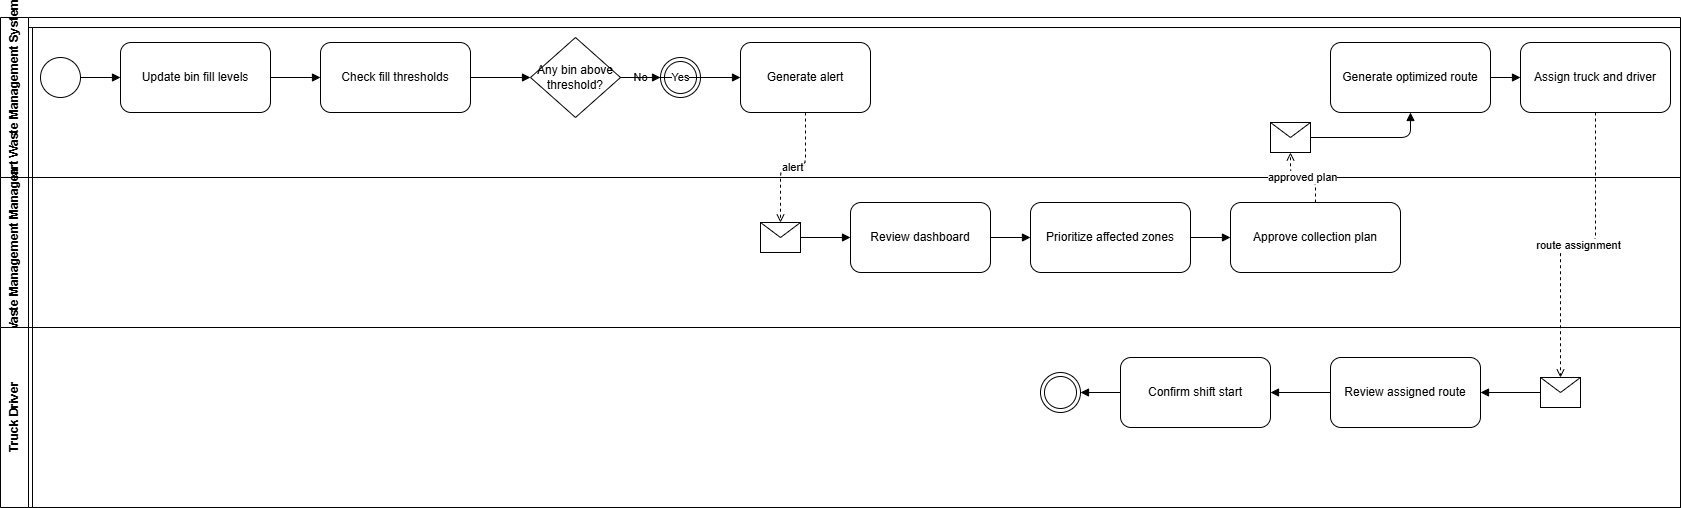

The diagram above was exported from draw.io. Its source (the exported page's mxGraphModel, read from the mxfile embedded in the PNG):
<mxGraphModel dx="1034" dy="1733" grid="1" gridSize="10" guides="1" tooltips="1" connect="1" arrows="1" fold="1" page="1" pageScale="1" pageWidth="827" pageHeight="1169" math="0" shadow="0">
  <root>
    <mxCell id="0" />
    <mxCell id="1" parent="0" />
    <mxCell id="uaRN0BPf6V9NWAxWYpbl-1" parent="1" style="swimlane;horizontal=0;startSize=32;rounded=0;html=1;" value="ECO Tirana Operations" vertex="1">
      <mxGeometry height="480" width="1680" x="20" y="20" as="geometry" />
    </mxCell>
    <mxCell id="uaRN0BPf6V9NWAxWYpbl-2" parent="uaRN0BPf6V9NWAxWYpbl-1" style="swimlane;horizontal=0;startSize=28;html=1;" value="Smart Waste Management System" vertex="1">
      <mxGeometry height="160" width="1680" y="-10" as="geometry" />
    </mxCell>
    <mxCell id="uaRN0BPf6V9NWAxWYpbl-3" parent="uaRN0BPf6V9NWAxWYpbl-2" style="ellipse;whiteSpace=wrap;html=1;" value="" vertex="1">
      <mxGeometry height="40" width="40" x="40" y="40" as="geometry" />
    </mxCell>
    <mxCell id="uaRN0BPf6V9NWAxWYpbl-4" parent="uaRN0BPf6V9NWAxWYpbl-2" style="rounded=1;whiteSpace=wrap;html=1;" value="Update bin fill levels" vertex="1">
      <mxGeometry height="70" width="150" x="120" y="25" as="geometry" />
    </mxCell>
    <mxCell id="uaRN0BPf6V9NWAxWYpbl-5" parent="uaRN0BPf6V9NWAxWYpbl-2" style="rounded=1;whiteSpace=wrap;html=1;" value="Check fill thresholds" vertex="1">
      <mxGeometry height="70" width="150" x="320" y="25" as="geometry" />
    </mxCell>
    <mxCell id="uaRN0BPf6V9NWAxWYpbl-6" parent="uaRN0BPf6V9NWAxWYpbl-2" style="rhombus;whiteSpace=wrap;html=1;" value="Any bin above threshold?" vertex="1">
      <mxGeometry height="80" width="90" x="530" y="20" as="geometry" />
    </mxCell>
    <mxCell id="uaRN0BPf6V9NWAxWYpbl-7" parent="uaRN0BPf6V9NWAxWYpbl-2" style="ellipse;shape=endState;whiteSpace=wrap;html=1;" value="" vertex="1">
      <mxGeometry height="40" width="40" x="660" y="40" as="geometry" />
    </mxCell>
    <mxCell id="uaRN0BPf6V9NWAxWYpbl-8" parent="uaRN0BPf6V9NWAxWYpbl-2" style="rounded=1;whiteSpace=wrap;html=1;" value="Generate alert" vertex="1">
      <mxGeometry height="70" width="130" x="740" y="25" as="geometry" />
    </mxCell>
    <mxCell id="uaRN0BPf6V9NWAxWYpbl-9" parent="uaRN0BPf6V9NWAxWYpbl-2" style="ellipse;shape=message;whiteSpace=wrap;html=1;" value="" vertex="1">
      <mxGeometry height="30" width="40" x="1270" y="105" as="geometry" />
    </mxCell>
    <mxCell id="uaRN0BPf6V9NWAxWYpbl-10" parent="uaRN0BPf6V9NWAxWYpbl-2" style="rounded=1;whiteSpace=wrap;html=1;" value="Generate optimized route" vertex="1">
      <mxGeometry height="70" width="160" x="1330" y="25" as="geometry" />
    </mxCell>
    <mxCell id="uaRN0BPf6V9NWAxWYpbl-11" parent="uaRN0BPf6V9NWAxWYpbl-2" style="rounded=1;whiteSpace=wrap;html=1;" value="Assign truck and driver" vertex="1">
      <mxGeometry height="70" width="150" x="1520" y="25" as="geometry" />
    </mxCell>
    <mxCell id="uaRN0BPf6V9NWAxWYpbl-12" edge="1" parent="uaRN0BPf6V9NWAxWYpbl-2" source="uaRN0BPf6V9NWAxWYpbl-3" style="edgeStyle=orthogonalEdgeStyle;endArrow=block;html=1;" target="uaRN0BPf6V9NWAxWYpbl-4">
      <mxGeometry relative="1" as="geometry" />
    </mxCell>
    <mxCell id="uaRN0BPf6V9NWAxWYpbl-13" edge="1" parent="uaRN0BPf6V9NWAxWYpbl-2" source="uaRN0BPf6V9NWAxWYpbl-4" style="edgeStyle=orthogonalEdgeStyle;endArrow=block;html=1;" target="uaRN0BPf6V9NWAxWYpbl-5">
      <mxGeometry relative="1" as="geometry" />
    </mxCell>
    <mxCell id="uaRN0BPf6V9NWAxWYpbl-14" edge="1" parent="uaRN0BPf6V9NWAxWYpbl-2" source="uaRN0BPf6V9NWAxWYpbl-5" style="edgeStyle=orthogonalEdgeStyle;endArrow=block;html=1;" target="uaRN0BPf6V9NWAxWYpbl-6">
      <mxGeometry relative="1" as="geometry" />
    </mxCell>
    <mxCell id="uaRN0BPf6V9NWAxWYpbl-15" edge="1" parent="uaRN0BPf6V9NWAxWYpbl-2" source="uaRN0BPf6V9NWAxWYpbl-6" style="edgeStyle=orthogonalEdgeStyle;endArrow=block;html=1;" target="uaRN0BPf6V9NWAxWYpbl-7" value="No">
      <mxGeometry relative="1" as="geometry" />
    </mxCell>
    <mxCell id="uaRN0BPf6V9NWAxWYpbl-16" edge="1" parent="uaRN0BPf6V9NWAxWYpbl-2" source="uaRN0BPf6V9NWAxWYpbl-6" style="edgeStyle=orthogonalEdgeStyle;endArrow=block;html=1;" target="uaRN0BPf6V9NWAxWYpbl-8" value="Yes">
      <mxGeometry relative="1" as="geometry" />
    </mxCell>
    <mxCell id="uaRN0BPf6V9NWAxWYpbl-17" edge="1" parent="uaRN0BPf6V9NWAxWYpbl-2" source="uaRN0BPf6V9NWAxWYpbl-9" style="edgeStyle=orthogonalEdgeStyle;endArrow=block;html=1;" target="uaRN0BPf6V9NWAxWYpbl-10">
      <mxGeometry relative="1" as="geometry" />
    </mxCell>
    <mxCell id="uaRN0BPf6V9NWAxWYpbl-18" edge="1" parent="uaRN0BPf6V9NWAxWYpbl-2" source="uaRN0BPf6V9NWAxWYpbl-10" style="edgeStyle=orthogonalEdgeStyle;endArrow=block;html=1;" target="uaRN0BPf6V9NWAxWYpbl-11">
      <mxGeometry relative="1" as="geometry" />
    </mxCell>
    <mxCell id="uaRN0BPf6V9NWAxWYpbl-19" parent="uaRN0BPf6V9NWAxWYpbl-1" style="swimlane;horizontal=0;startSize=28;html=1;" value="Waste Management Manager" vertex="1">
      <mxGeometry height="150" width="1680" y="150" as="geometry" />
    </mxCell>
    <mxCell id="uaRN0BPf6V9NWAxWYpbl-20" parent="uaRN0BPf6V9NWAxWYpbl-19" style="ellipse;shape=message;whiteSpace=wrap;html=1;" value="" vertex="1">
      <mxGeometry height="30" width="40" x="760" y="45" as="geometry" />
    </mxCell>
    <mxCell id="uaRN0BPf6V9NWAxWYpbl-21" parent="uaRN0BPf6V9NWAxWYpbl-19" style="rounded=1;whiteSpace=wrap;html=1;" value="Review dashboard" vertex="1">
      <mxGeometry height="70" width="140" x="850" y="25" as="geometry" />
    </mxCell>
    <mxCell id="uaRN0BPf6V9NWAxWYpbl-22" parent="uaRN0BPf6V9NWAxWYpbl-19" style="rounded=1;whiteSpace=wrap;html=1;" value="Prioritize affected zones" vertex="1">
      <mxGeometry height="70" width="160" x="1030" y="25" as="geometry" />
    </mxCell>
    <mxCell id="uaRN0BPf6V9NWAxWYpbl-23" parent="uaRN0BPf6V9NWAxWYpbl-19" style="rounded=1;whiteSpace=wrap;html=1;" value="Approve collection plan" vertex="1">
      <mxGeometry height="70" width="170" x="1230" y="25" as="geometry" />
    </mxCell>
    <mxCell id="uaRN0BPf6V9NWAxWYpbl-24" edge="1" parent="uaRN0BPf6V9NWAxWYpbl-19" source="uaRN0BPf6V9NWAxWYpbl-20" style="edgeStyle=orthogonalEdgeStyle;endArrow=block;html=1;" target="uaRN0BPf6V9NWAxWYpbl-21">
      <mxGeometry relative="1" as="geometry" />
    </mxCell>
    <mxCell id="uaRN0BPf6V9NWAxWYpbl-25" edge="1" parent="uaRN0BPf6V9NWAxWYpbl-19" source="uaRN0BPf6V9NWAxWYpbl-21" style="edgeStyle=orthogonalEdgeStyle;endArrow=block;html=1;" target="uaRN0BPf6V9NWAxWYpbl-22">
      <mxGeometry relative="1" as="geometry" />
    </mxCell>
    <mxCell id="uaRN0BPf6V9NWAxWYpbl-26" edge="1" parent="uaRN0BPf6V9NWAxWYpbl-19" source="uaRN0BPf6V9NWAxWYpbl-22" style="edgeStyle=orthogonalEdgeStyle;endArrow=block;html=1;" target="uaRN0BPf6V9NWAxWYpbl-23">
      <mxGeometry relative="1" as="geometry" />
    </mxCell>
    <mxCell id="uaRN0BPf6V9NWAxWYpbl-27" parent="uaRN0BPf6V9NWAxWYpbl-1" style="swimlane;horizontal=0;startSize=28;html=1;" value="Truck Driver" vertex="1">
      <mxGeometry height="180" width="1680" y="300" as="geometry" />
    </mxCell>
    <mxCell id="uaRN0BPf6V9NWAxWYpbl-28" parent="uaRN0BPf6V9NWAxWYpbl-27" style="ellipse;shape=message;whiteSpace=wrap;html=1;" value="" vertex="1">
      <mxGeometry height="30" width="40" x="1540" y="50" as="geometry" />
    </mxCell>
    <mxCell id="uaRN0BPf6V9NWAxWYpbl-29" parent="uaRN0BPf6V9NWAxWYpbl-27" style="rounded=1;whiteSpace=wrap;html=1;" value="Review assigned route" vertex="1">
      <mxGeometry height="70" width="150" x="1330" y="30" as="geometry" />
    </mxCell>
    <mxCell id="uaRN0BPf6V9NWAxWYpbl-30" parent="uaRN0BPf6V9NWAxWYpbl-27" style="rounded=1;whiteSpace=wrap;html=1;" value="Confirm shift start" vertex="1">
      <mxGeometry height="70" width="150" x="1120" y="30" as="geometry" />
    </mxCell>
    <mxCell id="uaRN0BPf6V9NWAxWYpbl-31" parent="uaRN0BPf6V9NWAxWYpbl-27" style="ellipse;shape=endState;whiteSpace=wrap;html=1;" value="" vertex="1">
      <mxGeometry height="40" width="40" x="1040" y="45" as="geometry" />
    </mxCell>
    <mxCell id="uaRN0BPf6V9NWAxWYpbl-32" edge="1" parent="uaRN0BPf6V9NWAxWYpbl-27" source="uaRN0BPf6V9NWAxWYpbl-28" style="edgeStyle=orthogonalEdgeStyle;endArrow=block;html=1;" target="uaRN0BPf6V9NWAxWYpbl-29">
      <mxGeometry relative="1" as="geometry" />
    </mxCell>
    <mxCell id="uaRN0BPf6V9NWAxWYpbl-33" edge="1" parent="uaRN0BPf6V9NWAxWYpbl-27" source="uaRN0BPf6V9NWAxWYpbl-29" style="edgeStyle=orthogonalEdgeStyle;endArrow=block;html=1;" target="uaRN0BPf6V9NWAxWYpbl-30">
      <mxGeometry relative="1" as="geometry" />
    </mxCell>
    <mxCell id="uaRN0BPf6V9NWAxWYpbl-34" edge="1" parent="uaRN0BPf6V9NWAxWYpbl-27" source="uaRN0BPf6V9NWAxWYpbl-30" style="edgeStyle=orthogonalEdgeStyle;endArrow=block;html=1;" target="uaRN0BPf6V9NWAxWYpbl-31">
      <mxGeometry relative="1" as="geometry" />
    </mxCell>
    <mxCell id="uaRN0BPf6V9NWAxWYpbl-35" edge="1" parent="uaRN0BPf6V9NWAxWYpbl-1" source="uaRN0BPf6V9NWAxWYpbl-8" style="edgeStyle=orthogonalEdgeStyle;dashed=1;endArrow=open;html=1;" target="uaRN0BPf6V9NWAxWYpbl-20" value="alert">
      <mxGeometry relative="1" as="geometry" />
    </mxCell>
    <mxCell id="uaRN0BPf6V9NWAxWYpbl-36" edge="1" parent="uaRN0BPf6V9NWAxWYpbl-1" source="uaRN0BPf6V9NWAxWYpbl-23" style="edgeStyle=orthogonalEdgeStyle;dashed=1;endArrow=open;html=1;" target="uaRN0BPf6V9NWAxWYpbl-9" value="approved plan">
      <mxGeometry relative="1" as="geometry" />
    </mxCell>
    <mxCell id="uaRN0BPf6V9NWAxWYpbl-37" edge="1" parent="uaRN0BPf6V9NWAxWYpbl-1" source="uaRN0BPf6V9NWAxWYpbl-11" style="edgeStyle=orthogonalEdgeStyle;dashed=1;endArrow=open;html=1;" target="uaRN0BPf6V9NWAxWYpbl-28" value="route assignment">
      <mxGeometry relative="1" as="geometry" />
    </mxCell>
  </root>
</mxGraphModel>